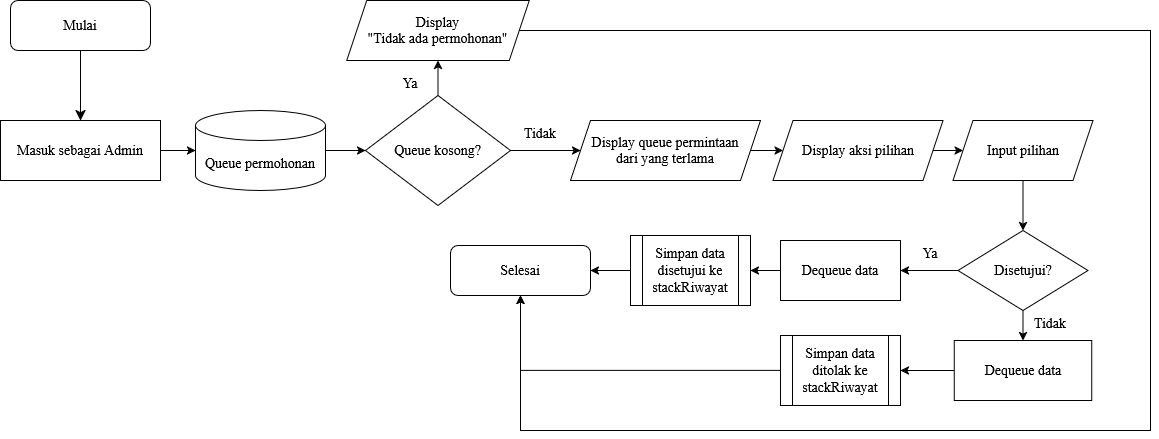

The diagram above was exported from draw.io. Its source (the exported page's mxGraphModel, read from the mxfile embedded in the PNG):
<mxGraphModel dx="1072" dy="568" grid="1" gridSize="10" guides="1" tooltips="1" connect="1" arrows="1" fold="1" page="1" pageScale="1" pageWidth="850" pageHeight="1100" math="0" shadow="0">
  <root>
    <mxCell id="0" />
    <mxCell id="1" parent="0" />
    <mxCell id="1cX3uNVDrXXEo9lFGaRH-1" edge="1" parent="1" source="1cX3uNVDrXXEo9lFGaRH-2" style="edgeStyle=none;curved=1;rounded=0;orthogonalLoop=1;jettySize=auto;html=1;exitX=0.5;exitY=1;exitDx=0;exitDy=0;entryX=0.5;entryY=0;entryDx=0;entryDy=0;fontSize=14;startSize=8;endSize=8;fontFamily=Times New Roman;" target="1cX3uNVDrXXEo9lFGaRH-3">
      <mxGeometry relative="1" as="geometry" />
    </mxCell>
    <mxCell id="1cX3uNVDrXXEo9lFGaRH-2" parent="1" style="rounded=1;whiteSpace=wrap;html=1;fontFamily=Times New Roman;fontSize=14;" value="Mulai" vertex="1">
      <mxGeometry height="50" width="140" x="60" y="50" as="geometry" />
    </mxCell>
    <mxCell id="1cX3uNVDrXXEo9lFGaRH-3" parent="1" style="rounded=0;whiteSpace=wrap;html=1;fontFamily=Times New Roman;fontSize=14;" value="Masuk sebagai Admin" vertex="1">
      <mxGeometry height="60" width="160" x="50" y="170" as="geometry" />
    </mxCell>
    <mxCell id="1cX3uNVDrXXEo9lFGaRH-4" edge="1" parent="1" source="1cX3uNVDrXXEo9lFGaRH-9" style="edgeStyle=orthogonalEdgeStyle;rounded=0;orthogonalLoop=1;jettySize=auto;html=1;entryX=0;entryY=0.5;entryDx=0;entryDy=0;fontFamily=Times New Roman;fontSize=14;" target="1cX3uNVDrXXEo9lFGaRH-8">
      <mxGeometry relative="1" as="geometry">
        <mxPoint x="747.5" y="200" as="sourcePoint" />
      </mxGeometry>
    </mxCell>
    <mxCell id="1cX3uNVDrXXEo9lFGaRH-5" edge="1" parent="1" source="1cX3uNVDrXXEo9lFGaRH-6" style="edgeStyle=orthogonalEdgeStyle;rounded=0;orthogonalLoop=1;jettySize=auto;html=1;exitX=1;exitY=0.5;exitDx=0;exitDy=0;exitPerimeter=0;entryX=0;entryY=0.5;entryDx=0;entryDy=0;fontFamily=Times New Roman;fontSize=14;" target="1cX3uNVDrXXEo9lFGaRH-12">
      <mxGeometry relative="1" as="geometry" />
    </mxCell>
    <mxCell id="1cX3uNVDrXXEo9lFGaRH-6" parent="1" style="shape=cylinder3;whiteSpace=wrap;html=1;boundedLbl=1;backgroundOutline=1;size=15;fontFamily=Times New Roman;fontSize=14;" value="Queue permohonan" vertex="1">
      <mxGeometry height="80" width="130" x="245" y="160" as="geometry" />
    </mxCell>
    <mxCell id="1cX3uNVDrXXEo9lFGaRH-7" edge="1" parent="1" source="1cX3uNVDrXXEo9lFGaRH-8" style="edgeStyle=orthogonalEdgeStyle;rounded=0;orthogonalLoop=1;jettySize=auto;html=1;exitX=1;exitY=0.5;exitDx=0;exitDy=0;entryX=0;entryY=0.5;entryDx=0;entryDy=0;fontSize=14;" target="1cX3uNVDrXXEo9lFGaRH-18">
      <mxGeometry relative="1" as="geometry" />
    </mxCell>
    <mxCell id="1cX3uNVDrXXEo9lFGaRH-8" parent="1" style="shape=parallelogram;perimeter=parallelogramPerimeter;whiteSpace=wrap;html=1;fixedSize=1;fontFamily=Times New Roman;fontSize=14;" value="Display aksi pilihan" vertex="1">
      <mxGeometry height="60" width="170" x="822.5" y="170" as="geometry" />
    </mxCell>
    <mxCell id="1cX3uNVDrXXEo9lFGaRH-9" parent="1" style="shape=parallelogram;perimeter=parallelogramPerimeter;whiteSpace=wrap;html=1;fixedSize=1;fontFamily=Times New Roman;fontSize=14;" value="&lt;div&gt;Display queue permintaan&lt;/div&gt;&lt;div&gt;dari yang terlama&lt;/div&gt;" vertex="1">
      <mxGeometry height="60" width="190" x="620" y="170" as="geometry" />
    </mxCell>
    <mxCell id="1cX3uNVDrXXEo9lFGaRH-10" edge="1" parent="1" source="1cX3uNVDrXXEo9lFGaRH-12" style="edgeStyle=orthogonalEdgeStyle;rounded=0;orthogonalLoop=1;jettySize=auto;html=1;exitX=1;exitY=0.5;exitDx=0;exitDy=0;entryX=0;entryY=0.5;entryDx=0;entryDy=0;fontFamily=Times New Roman;fontSize=14;" target="1cX3uNVDrXXEo9lFGaRH-9">
      <mxGeometry relative="1" as="geometry" />
    </mxCell>
    <mxCell id="1cX3uNVDrXXEo9lFGaRH-11" edge="1" parent="1" source="1cX3uNVDrXXEo9lFGaRH-12" style="edgeStyle=orthogonalEdgeStyle;rounded=0;orthogonalLoop=1;jettySize=auto;html=1;exitX=0.5;exitY=0;exitDx=0;exitDy=0;entryX=0.5;entryY=1;entryDx=0;entryDy=0;fontFamily=Times New Roman;fontSize=14;" target="1cX3uNVDrXXEo9lFGaRH-14">
      <mxGeometry relative="1" as="geometry" />
    </mxCell>
    <mxCell id="1cX3uNVDrXXEo9lFGaRH-12" parent="1" style="rhombus;whiteSpace=wrap;html=1;fontFamily=Times New Roman;fontSize=14;" value="Queue kosong?" vertex="1">
      <mxGeometry height="110" width="145" x="415" y="145" as="geometry" />
    </mxCell>
    <mxCell id="1cX3uNVDrXXEo9lFGaRH-13" edge="1" parent="1" source="1cX3uNVDrXXEo9lFGaRH-14" style="edgeStyle=orthogonalEdgeStyle;rounded=0;orthogonalLoop=1;jettySize=auto;html=1;exitX=1;exitY=0.5;exitDx=0;exitDy=0;entryX=0.5;entryY=1;entryDx=0;entryDy=0;fontSize=14;" target="1cX3uNVDrXXEo9lFGaRH-15">
      <mxGeometry relative="1" as="geometry">
        <Array as="points">
          <mxPoint x="1200" y="80" />
          <mxPoint x="1200" y="480" />
          <mxPoint x="570" y="480" />
        </Array>
        <mxPoint x="570" y="350" as="targetPoint" />
      </mxGeometry>
    </mxCell>
    <mxCell id="1cX3uNVDrXXEo9lFGaRH-14" parent="1" style="shape=parallelogram;perimeter=parallelogramPerimeter;whiteSpace=wrap;html=1;fixedSize=1;fontFamily=Times New Roman;fontSize=14;" value="&lt;div&gt;Display&lt;/div&gt;&lt;div&gt;&quot;Tidak ada permohonan&quot;&lt;/div&gt;" vertex="1">
      <mxGeometry height="60" width="182.5" x="396.25" y="50" as="geometry" />
    </mxCell>
    <mxCell id="1cX3uNVDrXXEo9lFGaRH-15" parent="1" style="rounded=1;whiteSpace=wrap;html=1;fontFamily=Times New Roman;fontSize=14;" value="Selesai" vertex="1">
      <mxGeometry height="50" width="140" x="500" y="295" as="geometry" />
    </mxCell>
    <mxCell id="1cX3uNVDrXXEo9lFGaRH-16" parent="1" style="text;html=1;whiteSpace=wrap;strokeColor=none;fillColor=none;align=center;verticalAlign=middle;rounded=0;fontFamily=Times New Roman;fontSize=14;" value="Ya" vertex="1">
      <mxGeometry height="25" width="60" x="430" y="120" as="geometry" />
    </mxCell>
    <mxCell id="1cX3uNVDrXXEo9lFGaRH-17" edge="1" parent="1" source="1cX3uNVDrXXEo9lFGaRH-18" style="edgeStyle=orthogonalEdgeStyle;rounded=0;orthogonalLoop=1;jettySize=auto;html=1;exitX=0.5;exitY=1;exitDx=0;exitDy=0;entryX=0.5;entryY=0;entryDx=0;entryDy=0;fontSize=14;" target="1cX3uNVDrXXEo9lFGaRH-22">
      <mxGeometry relative="1" as="geometry" />
    </mxCell>
    <mxCell id="1cX3uNVDrXXEo9lFGaRH-18" parent="1" style="shape=parallelogram;perimeter=parallelogramPerimeter;whiteSpace=wrap;html=1;fixedSize=1;fontFamily=Times New Roman;fontSize=14;" value="Input pilihan" vertex="1">
      <mxGeometry height="60" width="140" x="1002.5" y="170" as="geometry" />
    </mxCell>
    <mxCell id="1cX3uNVDrXXEo9lFGaRH-19" parent="1" style="text;html=1;whiteSpace=wrap;strokeColor=none;fillColor=none;align=center;verticalAlign=middle;rounded=0;fontFamily=Times New Roman;fontSize=14;" value="Tidak" vertex="1">
      <mxGeometry height="25" width="60" x="560" y="170" as="geometry" />
    </mxCell>
    <mxCell id="1cX3uNVDrXXEo9lFGaRH-20" edge="1" parent="1" source="1cX3uNVDrXXEo9lFGaRH-22" style="edgeStyle=orthogonalEdgeStyle;rounded=0;orthogonalLoop=1;jettySize=auto;html=1;exitX=0;exitY=0.5;exitDx=0;exitDy=0;entryX=1;entryY=0.5;entryDx=0;entryDy=0;fontSize=14;" target="1cX3uNVDrXXEo9lFGaRH-24">
      <mxGeometry relative="1" as="geometry" />
    </mxCell>
    <mxCell id="1cX3uNVDrXXEo9lFGaRH-21" edge="1" parent="1" source="1cX3uNVDrXXEo9lFGaRH-22" style="edgeStyle=orthogonalEdgeStyle;rounded=0;orthogonalLoop=1;jettySize=auto;html=1;exitX=0.5;exitY=1;exitDx=0;exitDy=0;entryX=0.5;entryY=0;entryDx=0;entryDy=0;fontSize=14;" target="1cX3uNVDrXXEo9lFGaRH-27">
      <mxGeometry relative="1" as="geometry" />
    </mxCell>
    <mxCell id="1cX3uNVDrXXEo9lFGaRH-22" parent="1" style="rhombus;whiteSpace=wrap;html=1;fontFamily=Times New Roman;fontSize=14;" value="Disetujui?" vertex="1">
      <mxGeometry height="80" width="130" x="1007.5" y="280" as="geometry" />
    </mxCell>
    <mxCell id="1cX3uNVDrXXEo9lFGaRH-23" edge="1" parent="1" source="1cX3uNVDrXXEo9lFGaRH-24" style="edgeStyle=orthogonalEdgeStyle;rounded=0;orthogonalLoop=1;jettySize=auto;html=1;exitX=0;exitY=0.5;exitDx=0;exitDy=0;entryX=1;entryY=0.5;entryDx=0;entryDy=0;fontSize=14;" target="1cX3uNVDrXXEo9lFGaRH-30">
      <mxGeometry relative="1" as="geometry" />
    </mxCell>
    <mxCell id="1cX3uNVDrXXEo9lFGaRH-24" parent="1" style="rounded=0;whiteSpace=wrap;html=1;fontFamily=Times New Roman;fontSize=14;" value="Dequeue data" vertex="1">
      <mxGeometry height="60" width="120" x="830" y="290" as="geometry" />
    </mxCell>
    <mxCell id="1cX3uNVDrXXEo9lFGaRH-25" parent="1" style="text;html=1;whiteSpace=wrap;strokeColor=none;fillColor=none;align=center;verticalAlign=middle;rounded=0;fontFamily=Times New Roman;fontSize=14;" value="Ya" vertex="1">
      <mxGeometry height="25" width="60" x="950" y="290" as="geometry" />
    </mxCell>
    <mxCell id="1cX3uNVDrXXEo9lFGaRH-33" edge="1" parent="1" source="1cX3uNVDrXXEo9lFGaRH-27" style="edgeStyle=orthogonalEdgeStyle;rounded=0;orthogonalLoop=1;jettySize=auto;html=1;exitX=0;exitY=0.5;exitDx=0;exitDy=0;entryX=1;entryY=0.5;entryDx=0;entryDy=0;" target="1cX3uNVDrXXEo9lFGaRH-32">
      <mxGeometry relative="1" as="geometry" />
    </mxCell>
    <mxCell id="1cX3uNVDrXXEo9lFGaRH-27" parent="1" style="rounded=0;whiteSpace=wrap;html=1;fontFamily=Times New Roman;fontSize=14;" value="Dequeue data" vertex="1">
      <mxGeometry height="60" width="137.5" x="1003.75" y="390" as="geometry" />
    </mxCell>
    <mxCell id="1cX3uNVDrXXEo9lFGaRH-28" edge="1" parent="1" source="1cX3uNVDrXXEo9lFGaRH-3" style="edgeStyle=orthogonalEdgeStyle;rounded=0;orthogonalLoop=1;jettySize=auto;html=1;exitX=1;exitY=0.5;exitDx=0;exitDy=0;entryX=0;entryY=0.5;entryDx=0;entryDy=0;entryPerimeter=0;fontSize=14;" target="1cX3uNVDrXXEo9lFGaRH-6">
      <mxGeometry relative="1" as="geometry" />
    </mxCell>
    <mxCell id="1cX3uNVDrXXEo9lFGaRH-29" edge="1" parent="1" source="1cX3uNVDrXXEo9lFGaRH-30" style="edgeStyle=orthogonalEdgeStyle;rounded=0;orthogonalLoop=1;jettySize=auto;html=1;exitX=0;exitY=0.5;exitDx=0;exitDy=0;entryX=1;entryY=0.5;entryDx=0;entryDy=0;fontSize=14;" target="1cX3uNVDrXXEo9lFGaRH-15">
      <mxGeometry relative="1" as="geometry" />
    </mxCell>
    <mxCell id="1cX3uNVDrXXEo9lFGaRH-30" parent="1" style="shape=process;whiteSpace=wrap;html=1;backgroundOutline=1;fontFamily=Times New Roman;fontSize=14;" value="Simpan data disetujui ke stackRiwayat" vertex="1">
      <mxGeometry height="70" width="120" x="680" y="285" as="geometry" />
    </mxCell>
    <mxCell id="1cX3uNVDrXXEo9lFGaRH-31" parent="1" style="text;html=1;whiteSpace=wrap;strokeColor=none;fillColor=none;align=center;verticalAlign=middle;rounded=0;fontFamily=Times New Roman;fontSize=14;" value="Tidak" vertex="1">
      <mxGeometry height="25" width="60" x="1070" y="360" as="geometry" />
    </mxCell>
    <mxCell id="1cX3uNVDrXXEo9lFGaRH-34" edge="1" parent="1" source="1cX3uNVDrXXEo9lFGaRH-32" style="edgeStyle=orthogonalEdgeStyle;rounded=0;orthogonalLoop=1;jettySize=auto;html=1;exitX=0;exitY=0.5;exitDx=0;exitDy=0;entryX=0.5;entryY=1;entryDx=0;entryDy=0;" target="1cX3uNVDrXXEo9lFGaRH-15">
      <mxGeometry relative="1" as="geometry" />
    </mxCell>
    <mxCell id="1cX3uNVDrXXEo9lFGaRH-32" parent="1" style="shape=process;whiteSpace=wrap;html=1;backgroundOutline=1;fontFamily=Times New Roman;fontSize=14;" value="Simpan data ditolak ke stackRiwayat" vertex="1">
      <mxGeometry height="70" width="120" x="830" y="385" as="geometry" />
    </mxCell>
  </root>
</mxGraphModel>